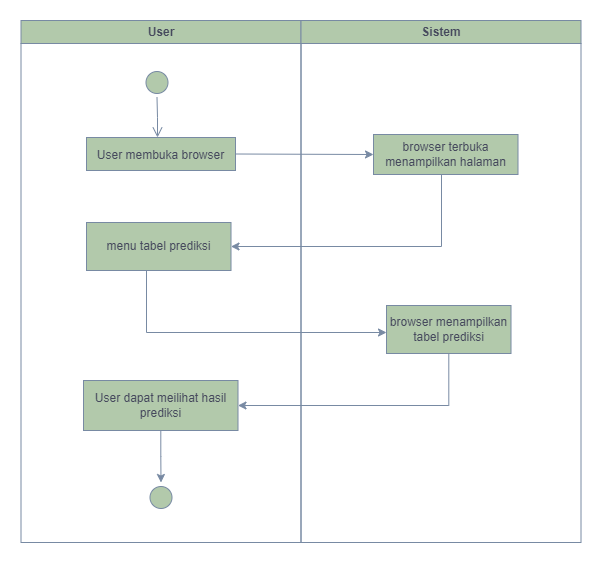

The diagram above was exported from draw.io. Its source (the exported page's mxGraphModel, read from the mxfile embedded in the PNG):
<mxGraphModel dx="880" dy="452" grid="1" gridSize="10" guides="1" tooltips="1" connect="1" arrows="1" fold="1" page="1" pageScale="1" pageWidth="850" pageHeight="1100" math="0" shadow="0">
  <root>
    <mxCell id="0" />
    <mxCell id="1" parent="0" />
    <mxCell id="ReD8g1O8ZXk5Hf5B7buR-1" value="User" style="swimlane;whiteSpace=wrap;labelBackgroundColor=none;fillColor=#B2C9AB;strokeColor=#788AA3;fontColor=#46495D;" parent="1" vertex="1">
      <mxGeometry x="164.5" y="128" width="280" height="522" as="geometry" />
    </mxCell>
    <mxCell id="ReD8g1O8ZXk5Hf5B7buR-2" value="" style="ellipse;shape=startState;labelBackgroundColor=none;fillColor=#B2C9AB;strokeColor=#788AA3;fontColor=#46495D;" parent="ReD8g1O8ZXk5Hf5B7buR-1" vertex="1">
      <mxGeometry x="121" y="47" width="30" height="30" as="geometry" />
    </mxCell>
    <mxCell id="ReD8g1O8ZXk5Hf5B7buR-3" value="" style="edgeStyle=elbowEdgeStyle;elbow=horizontal;verticalAlign=bottom;endArrow=open;endSize=8;endFill=1;rounded=0;labelBackgroundColor=none;fontColor=default;strokeColor=#788AA3;" parent="ReD8g1O8ZXk5Hf5B7buR-1" source="ReD8g1O8ZXk5Hf5B7buR-2" target="ReD8g1O8ZXk5Hf5B7buR-4" edge="1">
      <mxGeometry x="100" y="40" as="geometry">
        <mxPoint x="115" y="110" as="targetPoint" />
      </mxGeometry>
    </mxCell>
    <mxCell id="ReD8g1O8ZXk5Hf5B7buR-4" value="User membuka browser" style="labelBackgroundColor=none;fillColor=#B2C9AB;strokeColor=#788AA3;fontColor=#46495D;" parent="ReD8g1O8ZXk5Hf5B7buR-1" vertex="1">
      <mxGeometry x="65.5" y="117" width="149" height="33" as="geometry" />
    </mxCell>
    <mxCell id="ReD8g1O8ZXk5Hf5B7buR-5" value="menu tabel prediksi" style="rounded=0;whiteSpace=wrap;html=1;labelBackgroundColor=none;fillColor=#B2C9AB;strokeColor=#788AA3;fontColor=#46495D;" parent="ReD8g1O8ZXk5Hf5B7buR-1" vertex="1">
      <mxGeometry x="65.5" y="202" width="144.5" height="48" as="geometry" />
    </mxCell>
    <mxCell id="ReD8g1O8ZXk5Hf5B7buR-6" style="edgeStyle=orthogonalEdgeStyle;rounded=0;orthogonalLoop=1;jettySize=auto;html=1;entryX=0.5;entryY=0;entryDx=0;entryDy=0;labelBackgroundColor=none;fontColor=default;strokeColor=#788AA3;" parent="ReD8g1O8ZXk5Hf5B7buR-1" source="ReD8g1O8ZXk5Hf5B7buR-7" target="ReD8g1O8ZXk5Hf5B7buR-8" edge="1">
      <mxGeometry relative="1" as="geometry" />
    </mxCell>
    <mxCell id="ReD8g1O8ZXk5Hf5B7buR-7" value="User dapat meilihat hasil prediksi" style="rounded=0;whiteSpace=wrap;html=1;labelBackgroundColor=none;fillColor=#B2C9AB;strokeColor=#788AA3;fontColor=#46495D;" parent="ReD8g1O8ZXk5Hf5B7buR-1" vertex="1">
      <mxGeometry x="62.5" y="360" width="154.5" height="50" as="geometry" />
    </mxCell>
    <mxCell id="ReD8g1O8ZXk5Hf5B7buR-8" value="" style="ellipse;shape=startState;labelBackgroundColor=none;fillColor=#B2C9AB;strokeColor=#788AA3;fontColor=#46495D;" parent="ReD8g1O8ZXk5Hf5B7buR-1" vertex="1">
      <mxGeometry x="125" y="462" width="30" height="30" as="geometry" />
    </mxCell>
    <mxCell id="ReD8g1O8ZXk5Hf5B7buR-9" value="Sistem" style="swimlane;whiteSpace=wrap;labelBackgroundColor=none;fillColor=#B2C9AB;strokeColor=#788AA3;fontColor=#46495D;" parent="1" vertex="1">
      <mxGeometry x="444.5" y="128" width="280" height="522" as="geometry" />
    </mxCell>
    <mxCell id="ReD8g1O8ZXk5Hf5B7buR-10" value="browser terbuka menampilkan halaman" style="rounded=0;whiteSpace=wrap;html=1;labelBackgroundColor=none;fillColor=#B2C9AB;strokeColor=#788AA3;fontColor=#46495D;" parent="ReD8g1O8ZXk5Hf5B7buR-9" vertex="1">
      <mxGeometry x="72.5" y="114" width="144.5" height="40" as="geometry" />
    </mxCell>
    <mxCell id="ReD8g1O8ZXk5Hf5B7buR-11" value="browser menampilkan tabel prediksi" style="rounded=0;whiteSpace=wrap;html=1;labelBackgroundColor=none;fillColor=#B2C9AB;strokeColor=#788AA3;fontColor=#46495D;" parent="ReD8g1O8ZXk5Hf5B7buR-9" vertex="1">
      <mxGeometry x="85.5" y="285" width="124.5" height="48" as="geometry" />
    </mxCell>
    <mxCell id="ReD8g1O8ZXk5Hf5B7buR-12" value="" style="endArrow=classic;html=1;rounded=0;entryX=0;entryY=0.5;entryDx=0;entryDy=0;exitX=1;exitY=0.5;exitDx=0;exitDy=0;labelBackgroundColor=none;fontColor=default;strokeColor=#788AA3;" parent="1" source="ReD8g1O8ZXk5Hf5B7buR-4" target="ReD8g1O8ZXk5Hf5B7buR-10" edge="1">
      <mxGeometry width="50" height="50" relative="1" as="geometry">
        <mxPoint x="360" y="300" as="sourcePoint" />
        <mxPoint x="410" y="250" as="targetPoint" />
      </mxGeometry>
    </mxCell>
    <mxCell id="ReD8g1O8ZXk5Hf5B7buR-13" style="edgeStyle=orthogonalEdgeStyle;rounded=0;orthogonalLoop=1;jettySize=auto;html=1;labelBackgroundColor=none;fontColor=default;strokeColor=#788AA3;" parent="1" source="ReD8g1O8ZXk5Hf5B7buR-10" target="ReD8g1O8ZXk5Hf5B7buR-5" edge="1">
      <mxGeometry relative="1" as="geometry">
        <Array as="points">
          <mxPoint x="585" y="354" />
        </Array>
      </mxGeometry>
    </mxCell>
    <mxCell id="ReD8g1O8ZXk5Hf5B7buR-14" style="edgeStyle=orthogonalEdgeStyle;rounded=0;orthogonalLoop=1;jettySize=auto;html=1;labelBackgroundColor=none;fontColor=default;strokeColor=#788AA3;" parent="1" source="ReD8g1O8ZXk5Hf5B7buR-5" edge="1">
      <mxGeometry relative="1" as="geometry">
        <mxPoint x="530" y="440" as="targetPoint" />
        <Array as="points">
          <mxPoint x="290" y="440" />
        </Array>
      </mxGeometry>
    </mxCell>
    <mxCell id="ReD8g1O8ZXk5Hf5B7buR-15" style="edgeStyle=orthogonalEdgeStyle;rounded=0;orthogonalLoop=1;jettySize=auto;html=1;entryX=1;entryY=0.5;entryDx=0;entryDy=0;labelBackgroundColor=none;fontColor=default;strokeColor=#788AA3;" parent="1" source="ReD8g1O8ZXk5Hf5B7buR-11" target="ReD8g1O8ZXk5Hf5B7buR-7" edge="1">
      <mxGeometry relative="1" as="geometry">
        <Array as="points">
          <mxPoint x="592" y="513" />
        </Array>
      </mxGeometry>
    </mxCell>
  </root>
</mxGraphModel>